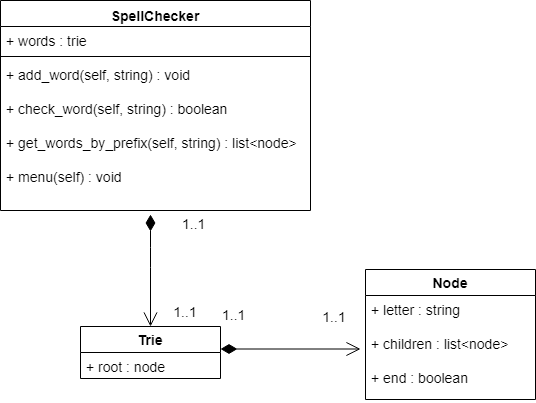

The diagram above was exported from draw.io. Its source (the exported page's mxGraphModel, read from the mxfile embedded in the PNG):
<mxGraphModel dx="1010" dy="1328" grid="1" gridSize="10" guides="1" tooltips="1" connect="1" arrows="1" fold="1" page="1" pageScale="1" pageWidth="1169" pageHeight="827" math="0" shadow="0">
  <root>
    <mxCell id="0" />
    <mxCell id="1" parent="0" />
    <mxCell id="4v1Ydd9CXpMFxJbXarkv-1" value="SpellChecker" style="swimlane;fontStyle=1;align=center;verticalAlign=top;childLayout=stackLayout;horizontal=1;startSize=26;horizontalStack=0;resizeParent=1;resizeParentMax=0;resizeLast=0;collapsible=1;marginBottom=0;fontSize=14;" parent="1" vertex="1">
      <mxGeometry x="230" y="-54" width="310" height="210" as="geometry" />
    </mxCell>
    <mxCell id="4v1Ydd9CXpMFxJbXarkv-2" value="+ words : trie&#10;" style="text;strokeColor=none;fillColor=none;align=left;verticalAlign=top;spacingLeft=4;spacingRight=4;overflow=hidden;rotatable=0;points=[[0,0.5],[1,0.5]];portConstraint=eastwest;fontSize=14;" parent="4v1Ydd9CXpMFxJbXarkv-1" vertex="1">
      <mxGeometry y="26" width="310" height="26" as="geometry" />
    </mxCell>
    <mxCell id="4v1Ydd9CXpMFxJbXarkv-3" value="" style="line;strokeWidth=1;fillColor=none;align=left;verticalAlign=middle;spacingTop=-1;spacingLeft=3;spacingRight=3;rotatable=0;labelPosition=right;points=[];portConstraint=eastwest;fontSize=14;" parent="4v1Ydd9CXpMFxJbXarkv-1" vertex="1">
      <mxGeometry y="52" width="310" height="8" as="geometry" />
    </mxCell>
    <mxCell id="4v1Ydd9CXpMFxJbXarkv-4" value="+ add_word(self, string) : void&#10;&#10;+ check_word(self, string) : boolean&#10;&#10;+ get_words_by_prefix(self, string) : list&lt;node&gt;&#10;&#10;+ menu(self) : void&#10;" style="text;strokeColor=none;fillColor=none;align=left;verticalAlign=top;spacingLeft=4;spacingRight=4;overflow=hidden;rotatable=0;points=[[0,0.5],[1,0.5]];portConstraint=eastwest;fontSize=14;" parent="4v1Ydd9CXpMFxJbXarkv-1" vertex="1">
      <mxGeometry y="60" width="310" height="150" as="geometry" />
    </mxCell>
    <mxCell id="4v1Ydd9CXpMFxJbXarkv-5" value="Trie" style="swimlane;fontStyle=1;childLayout=stackLayout;horizontal=1;startSize=26;fillColor=none;horizontalStack=0;resizeParent=1;resizeParentMax=0;resizeLast=0;collapsible=1;marginBottom=0;fontSize=14;" parent="1" vertex="1">
      <mxGeometry x="310" y="272" width="140" height="52" as="geometry" />
    </mxCell>
    <mxCell id="4v1Ydd9CXpMFxJbXarkv-6" value="+ root : node&#10;" style="text;strokeColor=none;fillColor=none;align=left;verticalAlign=top;spacingLeft=4;spacingRight=4;overflow=hidden;rotatable=0;points=[[0,0.5],[1,0.5]];portConstraint=eastwest;fontSize=14;" parent="4v1Ydd9CXpMFxJbXarkv-5" vertex="1">
      <mxGeometry y="26" width="140" height="26" as="geometry" />
    </mxCell>
    <mxCell id="4v1Ydd9CXpMFxJbXarkv-13" value="Node" style="swimlane;fontStyle=1;childLayout=stackLayout;horizontal=1;startSize=26;fillColor=none;horizontalStack=0;resizeParent=1;resizeParentMax=0;resizeLast=0;collapsible=1;marginBottom=0;fontSize=14;align=center;" parent="1" vertex="1">
      <mxGeometry x="595" y="215" width="170" height="130" as="geometry" />
    </mxCell>
    <mxCell id="4v1Ydd9CXpMFxJbXarkv-14" value="+ letter : string&#10;&#10;+ children : list&lt;node&gt;&#10;&#10;+ end : boolean" style="text;strokeColor=none;fillColor=none;align=left;verticalAlign=top;spacingLeft=4;spacingRight=4;overflow=hidden;rotatable=0;points=[[0,0.5],[1,0.5]];portConstraint=eastwest;fontSize=14;" parent="4v1Ydd9CXpMFxJbXarkv-13" vertex="1">
      <mxGeometry y="26" width="170" height="104" as="geometry" />
    </mxCell>
    <mxCell id="4v1Ydd9CXpMFxJbXarkv-17" value="1..1" style="endArrow=open;html=1;endSize=12;startArrow=diamondThin;startSize=14;startFill=1;edgeStyle=orthogonalEdgeStyle;align=left;verticalAlign=bottom;fontSize=14;entryX=0.586;entryY=0.001;entryDx=0;entryDy=0;entryPerimeter=0;" parent="1" edge="1">
      <mxGeometry x="-0.2321" y="38" relative="1" as="geometry">
        <mxPoint x="379.5" y="160" as="sourcePoint" />
        <mxPoint x="379.5" y="272" as="targetPoint" />
        <Array as="points">
          <mxPoint x="379.5" y="203" />
          <mxPoint x="379.5" y="203" />
        </Array>
        <mxPoint x="-8" y="-23" as="offset" />
      </mxGeometry>
    </mxCell>
    <mxCell id="4v1Ydd9CXpMFxJbXarkv-19" value="1..1" style="text;html=1;strokeColor=none;fillColor=none;align=center;verticalAlign=middle;whiteSpace=wrap;rounded=0;fontSize=14;" parent="1" vertex="1">
      <mxGeometry x="395" y="252" width="40" height="10" as="geometry" />
    </mxCell>
    <mxCell id="4v1Ydd9CXpMFxJbXarkv-21" value="1..1" style="endArrow=open;html=1;endSize=12;startArrow=diamondThin;startSize=14;startFill=1;edgeStyle=orthogonalEdgeStyle;align=left;verticalAlign=bottom;fontSize=14;" parent="1" edge="1">
      <mxGeometry x="-1" y="25" relative="1" as="geometry">
        <mxPoint x="450" y="294.5" as="sourcePoint" />
        <mxPoint x="590" y="294.5" as="targetPoint" />
        <mxPoint y="1" as="offset" />
      </mxGeometry>
    </mxCell>
    <mxCell id="4v1Ydd9CXpMFxJbXarkv-23" value="1..1" style="text;html=1;strokeColor=none;fillColor=none;align=center;verticalAlign=middle;whiteSpace=wrap;rounded=0;fontSize=14;" parent="1" vertex="1">
      <mxGeometry x="544" y="252" width="40" height="20" as="geometry" />
    </mxCell>
  </root>
</mxGraphModel>